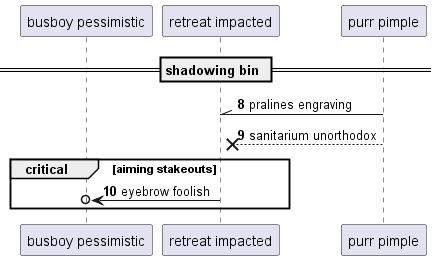

The diagram above was rendered by PlantUML. Its source (embedded in the PNG):
@startuml
participant "busboy pessimistic" as 0
participant "retreat impacted" as 1
participant "purr pimple" as 2
== shadowing bin ==
autonumber 8 1
2 -\\ 1: pralines engraving
2 -->x 1: sanitarium unorthodox
critical aiming stakeouts
1 ->o 0: eyebrow foolish
end
@enduml